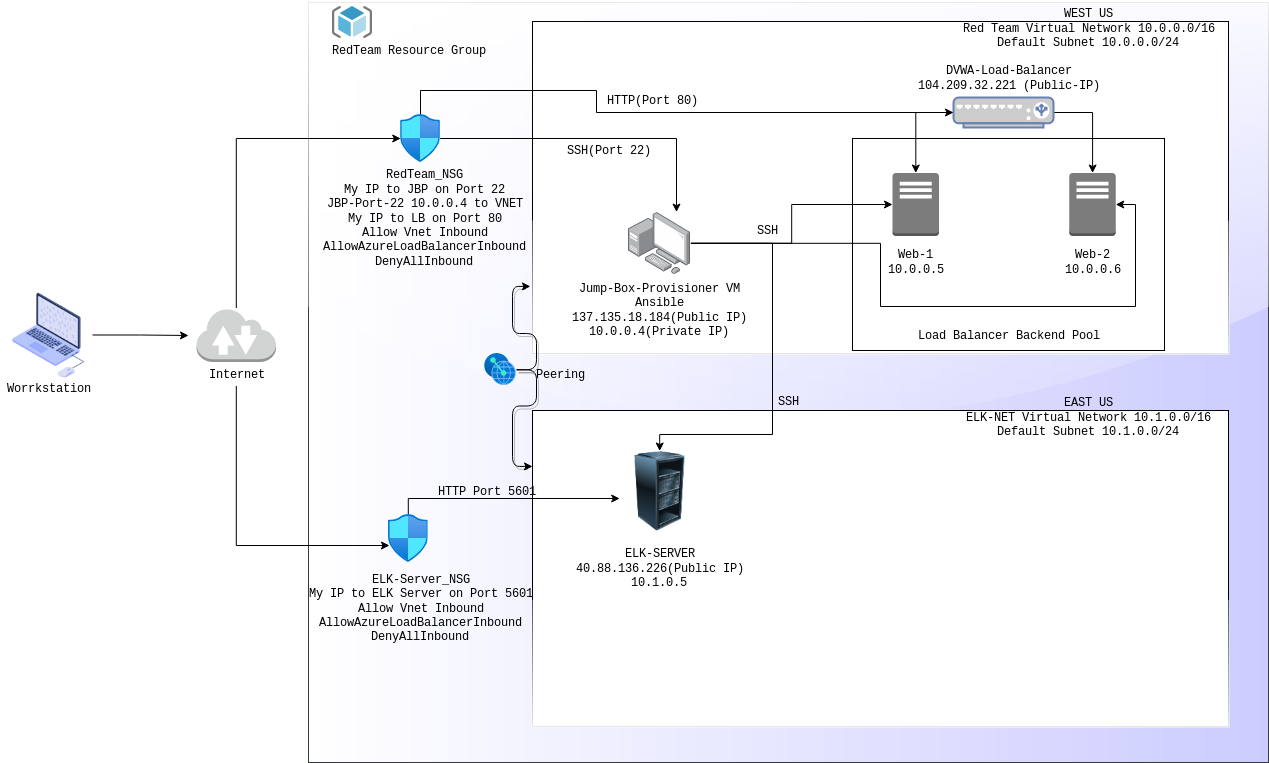

The diagram above was exported from draw.io. Its source (the exported page's mxGraphModel, read from the mxfile embedded in the PNG):
<mxGraphModel dx="1355" dy="753" grid="1" gridSize="8" guides="1" tooltips="1" connect="1" arrows="1" fold="1" page="1" pageScale="1" pageWidth="850" pageHeight="1100" math="0" shadow="0">
  <root>
    <mxCell id="oPpIwdH4j2fp8BegR-qf-0" />
    <mxCell id="oPpIwdH4j2fp8BegR-qf-1" parent="oPpIwdH4j2fp8BegR-qf-0" />
    <mxCell id="vaH1EsnpMooC_VpjGji_-18" value="" style="whiteSpace=wrap;html=1;rounded=0;glass=1;fontFamily=Courier New;strokeColor=#36393d;gradientDirection=east;gradientColor=#CCCCFF;" parent="oPpIwdH4j2fp8BegR-qf-1" vertex="1">
      <mxGeometry x="336" y="24" width="960" height="760" as="geometry" />
    </mxCell>
    <mxCell id="vaH1EsnpMooC_VpjGji_-33" value="" style="whiteSpace=wrap;html=1;glass=1;direction=west;fontFamily=Courier New;" parent="oPpIwdH4j2fp8BegR-qf-1" vertex="1">
      <mxGeometry x="560" y="432" width="696" height="316" as="geometry" />
    </mxCell>
    <mxCell id="vaH1EsnpMooC_VpjGji_-1" value="" style="whiteSpace=wrap;html=1;glass=1;sketch=0;direction=west;fontFamily=Courier New;" parent="oPpIwdH4j2fp8BegR-qf-1" vertex="1">
      <mxGeometry x="560" y="43" width="696" height="332" as="geometry" />
    </mxCell>
    <mxCell id="vaH1EsnpMooC_VpjGji_-45" value="" style="whiteSpace=wrap;html=1;fontFamily=Courier New;" parent="oPpIwdH4j2fp8BegR-qf-1" vertex="1">
      <mxGeometry x="880" y="160" width="312" height="212" as="geometry" />
    </mxCell>
    <mxCell id="vaH1EsnpMooC_VpjGji_-4" value="" style="aspect=fixed;html=1;points=[];align=center;image;fontSize=12;image=img/lib/mscae/ResourceGroup.svg;fontFamily=Courier New;" parent="oPpIwdH4j2fp8BegR-qf-1" vertex="1">
      <mxGeometry x="360" y="28" width="40" height="32" as="geometry" />
    </mxCell>
    <mxCell id="vaH1EsnpMooC_VpjGji_-32" style="edgeStyle=orthogonalEdgeStyle;rounded=0;orthogonalLoop=1;jettySize=auto;html=1;fontFamily=Courier New;" parent="oPpIwdH4j2fp8BegR-qf-1" source="vaH1EsnpMooC_VpjGji_-6" target="vaH1EsnpMooC_VpjGji_-25" edge="1">
      <mxGeometry relative="1" as="geometry">
        <Array as="points">
          <mxPoint x="704" y="160" />
        </Array>
      </mxGeometry>
    </mxCell>
    <mxCell id="vaH1EsnpMooC_VpjGji_-47" style="edgeStyle=orthogonalEdgeStyle;rounded=0;orthogonalLoop=1;jettySize=auto;html=1;fontFamily=Courier New;" parent="oPpIwdH4j2fp8BegR-qf-1" source="vaH1EsnpMooC_VpjGji_-6" target="vaH1EsnpMooC_VpjGji_-15" edge="1">
      <mxGeometry relative="1" as="geometry">
        <Array as="points">
          <mxPoint x="448" y="112" />
          <mxPoint x="624" y="112" />
          <mxPoint x="624" y="134" />
        </Array>
      </mxGeometry>
    </mxCell>
    <mxCell id="vaH1EsnpMooC_VpjGji_-6" value="" style="aspect=fixed;html=1;points=[];align=center;image;fontSize=12;image=img/lib/azure2/networking/Network_Security_Groups.svg;fontFamily=Courier New;" parent="oPpIwdH4j2fp8BegR-qf-1" vertex="1">
      <mxGeometry x="428.23" y="136" width="39.53" height="48" as="geometry" />
    </mxCell>
    <mxCell id="vaH1EsnpMooC_VpjGji_-67" value="" style="edgeStyle=orthogonalEdgeStyle;curved=0;rounded=1;sketch=0;orthogonalLoop=1;jettySize=auto;html=1;shadow=1;entryX=1.003;entryY=0.202;entryDx=0;entryDy=0;entryPerimeter=0;fontFamily=Courier New;" parent="oPpIwdH4j2fp8BegR-qf-1" source="vaH1EsnpMooC_VpjGji_-7" target="vaH1EsnpMooC_VpjGji_-1" edge="1">
      <mxGeometry relative="1" as="geometry" />
    </mxCell>
    <mxCell id="vaH1EsnpMooC_VpjGji_-68" value="" style="edgeStyle=orthogonalEdgeStyle;curved=0;rounded=1;sketch=0;orthogonalLoop=1;jettySize=auto;html=1;shadow=1;entryX=1;entryY=0.823;entryDx=0;entryDy=0;entryPerimeter=0;fontFamily=Courier New;" parent="oPpIwdH4j2fp8BegR-qf-1" source="vaH1EsnpMooC_VpjGji_-7" target="vaH1EsnpMooC_VpjGji_-33" edge="1">
      <mxGeometry relative="1" as="geometry" />
    </mxCell>
    <mxCell id="vaH1EsnpMooC_VpjGji_-7" value="" style="aspect=fixed;html=1;points=[];align=center;image;fontSize=12;image=img/lib/azure2/other/Peering_Service.svg;fontFamily=Courier New;" parent="oPpIwdH4j2fp8BegR-qf-1" vertex="1">
      <mxGeometry x="512" y="375" width="32" height="32.47" as="geometry" />
    </mxCell>
    <mxCell id="vaH1EsnpMooC_VpjGji_-30" style="edgeStyle=orthogonalEdgeStyle;rounded=0;orthogonalLoop=1;jettySize=auto;html=1;fontFamily=Courier New;" parent="oPpIwdH4j2fp8BegR-qf-1" source="vaH1EsnpMooC_VpjGji_-10" target="vaH1EsnpMooC_VpjGji_-6" edge="1">
      <mxGeometry relative="1" as="geometry">
        <mxPoint x="608" y="792" as="targetPoint" />
        <Array as="points">
          <mxPoint x="264" y="160" />
        </Array>
      </mxGeometry>
    </mxCell>
    <mxCell id="vaH1EsnpMooC_VpjGji_-10" value="" style="outlineConnect=0;dashed=0;verticalLabelPosition=bottom;verticalAlign=top;align=center;html=1;shape=mxgraph.aws3.internet_2;fillColor=#D2D3D3;gradientColor=none;fontFamily=Courier New;" parent="oPpIwdH4j2fp8BegR-qf-1" vertex="1">
      <mxGeometry x="224" y="329.5" width="79.5" height="54" as="geometry" />
    </mxCell>
    <mxCell id="vaH1EsnpMooC_VpjGji_-34" value="" style="edgeStyle=orthogonalEdgeStyle;rounded=0;orthogonalLoop=1;jettySize=auto;html=1;fontFamily=Courier New;" parent="oPpIwdH4j2fp8BegR-qf-1" source="vaH1EsnpMooC_VpjGji_-11" edge="1">
      <mxGeometry relative="1" as="geometry">
        <mxPoint x="216" y="357" as="targetPoint" />
      </mxGeometry>
    </mxCell>
    <mxCell id="vaH1EsnpMooC_VpjGji_-11" value="" style="shape=image;html=1;verticalAlign=top;verticalLabelPosition=bottom;labelBackgroundColor=#ffffff;imageAspect=0;aspect=fixed;image=https://cdn2.iconfinder.com/data/icons/whcompare-isometric-web-hosting-servers/50/laptop-with-code-128.png;direction=south;rotation=-90;fontFamily=Courier New;" parent="oPpIwdH4j2fp8BegR-qf-1" vertex="1">
      <mxGeometry x="32" y="312.5" width="88" height="88" as="geometry" />
    </mxCell>
    <mxCell id="vaH1EsnpMooC_VpjGji_-51" style="edgeStyle=orthogonalEdgeStyle;rounded=0;orthogonalLoop=1;jettySize=auto;html=1;fontFamily=Courier New;" parent="oPpIwdH4j2fp8BegR-qf-1" source="vaH1EsnpMooC_VpjGji_-14" target="vaH1EsnpMooC_VpjGji_-48" edge="1">
      <mxGeometry relative="1" as="geometry">
        <Array as="points">
          <mxPoint x="436" y="520" />
        </Array>
      </mxGeometry>
    </mxCell>
    <mxCell id="vaH1EsnpMooC_VpjGji_-14" value="" style="aspect=fixed;html=1;points=[];align=center;image;fontSize=12;image=img/lib/azure2/networking/Network_Security_Groups.svg;fontFamily=Courier New;" parent="oPpIwdH4j2fp8BegR-qf-1" vertex="1">
      <mxGeometry x="416" y="536" width="39.53" height="48" as="geometry" />
    </mxCell>
    <mxCell id="vaH1EsnpMooC_VpjGji_-39" style="edgeStyle=orthogonalEdgeStyle;rounded=0;orthogonalLoop=1;jettySize=auto;html=1;fontFamily=Courier New;" parent="oPpIwdH4j2fp8BegR-qf-1" source="vaH1EsnpMooC_VpjGji_-15" target="vaH1EsnpMooC_VpjGji_-37" edge="1">
      <mxGeometry relative="1" as="geometry" />
    </mxCell>
    <mxCell id="vaH1EsnpMooC_VpjGji_-40" style="edgeStyle=orthogonalEdgeStyle;rounded=0;orthogonalLoop=1;jettySize=auto;html=1;fontFamily=Courier New;" parent="oPpIwdH4j2fp8BegR-qf-1" source="vaH1EsnpMooC_VpjGji_-15" target="vaH1EsnpMooC_VpjGji_-38" edge="1">
      <mxGeometry relative="1" as="geometry" />
    </mxCell>
    <mxCell id="vaH1EsnpMooC_VpjGji_-15" value="" style="fontColor=#0066CC;verticalAlign=top;verticalLabelPosition=bottom;labelPosition=center;align=center;html=1;outlineConnect=0;fillColor=#CCCCCC;strokeColor=#6881B3;gradientColor=none;gradientDirection=north;strokeWidth=2;shape=mxgraph.networks.load_balancer;rotation=-90;direction=south;fontFamily=Courier New;" parent="oPpIwdH4j2fp8BegR-qf-1" vertex="1">
      <mxGeometry x="1016" y="84" width="30" height="100" as="geometry" />
    </mxCell>
    <mxCell id="vaH1EsnpMooC_VpjGji_-22" value="&lt;div&gt;RedTeam_NSG&lt;/div&gt;&lt;div&gt;My IP to JBP on Port 22&lt;br&gt;&lt;/div&gt;&lt;div&gt;JBP-Port-22 10.0.0.4 to VNET&lt;/div&gt;&lt;div&gt;My IP to LB on Port 80&lt;/div&gt;&lt;div&gt;Allow Vnet Inbound&lt;/div&gt;&lt;div&gt;AllowAzureLoadBalancerInbound&lt;/div&gt;&lt;div&gt;DenyAllInbound&lt;br&gt;&lt;/div&gt;" style="text;html=1;resizable=0;autosize=1;align=center;verticalAlign=middle;points=[];fillColor=none;strokeColor=none;rounded=0;fontFamily=Courier New;" parent="oPpIwdH4j2fp8BegR-qf-1" vertex="1">
      <mxGeometry x="344" y="184" width="216" height="112" as="geometry" />
    </mxCell>
    <mxCell id="vaH1EsnpMooC_VpjGji_-23" value="&lt;div&gt;ELK-Server_NSG&lt;/div&gt;My IP to ELK Server on Port 5601&lt;div&gt;Allow Vnet Inbound&lt;/div&gt;&lt;div&gt;AllowAzureLoadBalancerInbound&lt;/div&gt;&lt;div&gt;DenyAllInbound&lt;br&gt;&lt;/div&gt;" style="text;html=1;resizable=0;autosize=1;align=center;verticalAlign=middle;points=[];fillColor=none;strokeColor=none;rounded=0;fontFamily=Courier New;" parent="oPpIwdH4j2fp8BegR-qf-1" vertex="1">
      <mxGeometry x="328" y="590" width="240" height="80" as="geometry" />
    </mxCell>
    <mxCell id="vaH1EsnpMooC_VpjGji_-24" value="Peering" style="text;html=1;resizable=0;autosize=1;align=center;verticalAlign=middle;points=[];fillColor=none;strokeColor=none;rounded=0;fontFamily=Courier New;" parent="oPpIwdH4j2fp8BegR-qf-1" vertex="1">
      <mxGeometry x="556" y="383.5" width="64" height="24" as="geometry" />
    </mxCell>
    <mxCell id="vaH1EsnpMooC_VpjGji_-43" style="edgeStyle=orthogonalEdgeStyle;rounded=0;orthogonalLoop=1;jettySize=auto;html=1;fontFamily=Courier New;" parent="oPpIwdH4j2fp8BegR-qf-1" source="vaH1EsnpMooC_VpjGji_-25" target="vaH1EsnpMooC_VpjGji_-37" edge="1">
      <mxGeometry relative="1" as="geometry" />
    </mxCell>
    <mxCell id="vaH1EsnpMooC_VpjGji_-44" style="edgeStyle=orthogonalEdgeStyle;rounded=0;orthogonalLoop=1;jettySize=auto;html=1;entryX=1;entryY=0.5;entryDx=0;entryDy=0;entryPerimeter=0;fontFamily=Courier New;" parent="oPpIwdH4j2fp8BegR-qf-1" source="vaH1EsnpMooC_VpjGji_-25" target="vaH1EsnpMooC_VpjGji_-38" edge="1">
      <mxGeometry relative="1" as="geometry">
        <Array as="points">
          <mxPoint x="908" y="265" />
          <mxPoint x="908" y="328" />
          <mxPoint x="1163" y="328" />
          <mxPoint x="1163" y="226" />
        </Array>
      </mxGeometry>
    </mxCell>
    <mxCell id="vaH1EsnpMooC_VpjGji_-56" style="edgeStyle=orthogonalEdgeStyle;rounded=0;orthogonalLoop=1;jettySize=auto;html=1;strokeColor=#000000;entryX=0.5;entryY=0;entryDx=0;entryDy=0;fontFamily=Courier New;" parent="oPpIwdH4j2fp8BegR-qf-1" source="vaH1EsnpMooC_VpjGji_-25" target="vaH1EsnpMooC_VpjGji_-48" edge="1">
      <mxGeometry relative="1" as="geometry">
        <Array as="points">
          <mxPoint x="800" y="265" />
          <mxPoint x="800" y="456" />
          <mxPoint x="687" y="456" />
        </Array>
      </mxGeometry>
    </mxCell>
    <mxCell id="vaH1EsnpMooC_VpjGji_-25" value="" style="points=[];aspect=fixed;html=1;align=center;shadow=0;dashed=0;image;image=img/lib/allied_telesis/computer_and_terminals/Personal_Computer_with_Server.svg;fontFamily=Courier New;" parent="oPpIwdH4j2fp8BegR-qf-1" vertex="1">
      <mxGeometry x="656.0000000000001" y="233.60000000000002" width="62.400000000000006" height="62.400000000000006" as="geometry" />
    </mxCell>
    <mxCell id="vaH1EsnpMooC_VpjGji_-26" value="&lt;div&gt;Jump-Box-Provisioner VM&lt;/div&gt;&lt;div&gt;Ansible&lt;/div&gt;&lt;div&gt;&lt;div class=&quot;fxc-copyablelabel-temp-element&quot;&gt;137.135.18.184(Public IP)&lt;/div&gt;&lt;div class=&quot;fxc-copyablelabel-temp-element&quot;&gt;10.0.0.4(Private IP)&lt;br&gt;&lt;/div&gt;&lt;/div&gt;" style="text;html=1;resizable=0;autosize=1;align=center;verticalAlign=middle;points=[];fillColor=none;strokeColor=none;rounded=0;fontFamily=Courier New;" parent="oPpIwdH4j2fp8BegR-qf-1" vertex="1">
      <mxGeometry x="595.2" y="296" width="184" height="72" as="geometry" />
    </mxCell>
    <mxCell id="vaH1EsnpMooC_VpjGji_-50" style="edgeStyle=orthogonalEdgeStyle;rounded=0;orthogonalLoop=1;jettySize=auto;html=1;entryX=0.025;entryY=0.646;entryDx=0;entryDy=0;entryPerimeter=0;fontFamily=Courier New;" parent="oPpIwdH4j2fp8BegR-qf-1" source="vaH1EsnpMooC_VpjGji_-27" target="vaH1EsnpMooC_VpjGji_-14" edge="1">
      <mxGeometry relative="1" as="geometry">
        <Array as="points">
          <mxPoint x="264" y="567" />
        </Array>
      </mxGeometry>
    </mxCell>
    <mxCell id="vaH1EsnpMooC_VpjGji_-27" value="Internet" style="text;html=1;resizable=0;autosize=1;align=center;verticalAlign=middle;points=[];fillColor=none;strokeColor=none;rounded=0;glass=1;fontFamily=Courier New;" parent="oPpIwdH4j2fp8BegR-qf-1" vertex="1">
      <mxGeometry x="227.75" y="383.5" width="72" height="24" as="geometry" />
    </mxCell>
    <mxCell id="vaH1EsnpMooC_VpjGji_-36" value="&lt;div&gt;DVWA-Load-Balancer&lt;/div&gt;&lt;div&gt;&lt;div class=&quot;fxc-copyablelabel-temp-element&quot;&gt;104.209.32.221 (Public-IP)&lt;/div&gt;&lt;/div&gt;" style="text;html=1;resizable=0;autosize=1;align=center;verticalAlign=middle;points=[];fillColor=none;strokeColor=none;rounded=0;glass=1;fontFamily=Courier New;" parent="oPpIwdH4j2fp8BegR-qf-1" vertex="1">
      <mxGeometry x="940.41" y="80" width="192" height="40" as="geometry" />
    </mxCell>
    <mxCell id="vaH1EsnpMooC_VpjGji_-37" value="" style="outlineConnect=0;dashed=0;verticalLabelPosition=bottom;verticalAlign=top;align=center;html=1;shape=mxgraph.aws3.traditional_server;fillColor=#7D7C7C;gradientColor=none;rounded=0;glass=1;fontFamily=Courier New;" parent="oPpIwdH4j2fp8BegR-qf-1" vertex="1">
      <mxGeometry x="920" y="194.5" width="46.5" height="63" as="geometry" />
    </mxCell>
    <mxCell id="vaH1EsnpMooC_VpjGji_-38" value="" style="outlineConnect=0;dashed=0;verticalLabelPosition=bottom;verticalAlign=top;align=center;html=1;shape=mxgraph.aws3.traditional_server;fillColor=#7D7C7C;gradientColor=none;rounded=0;glass=1;fontFamily=Courier New;" parent="oPpIwdH4j2fp8BegR-qf-1" vertex="1">
      <mxGeometry x="1096.75" y="194.5" width="46.5" height="63" as="geometry" />
    </mxCell>
    <mxCell id="vaH1EsnpMooC_VpjGji_-41" value="&lt;div&gt;Web-1&lt;/div&gt;&lt;div&gt;10.0.0.5&lt;br&gt;&lt;/div&gt;" style="text;html=1;resizable=0;autosize=1;align=center;verticalAlign=middle;points=[];fillColor=none;strokeColor=none;rounded=0;glass=1;fontFamily=Courier New;" parent="oPpIwdH4j2fp8BegR-qf-1" vertex="1">
      <mxGeometry x="907.25" y="264" width="72" height="40" as="geometry" />
    </mxCell>
    <mxCell id="vaH1EsnpMooC_VpjGji_-42" value="&lt;div&gt;Web-2&lt;/div&gt;&lt;div&gt;10.0.0.6&lt;/div&gt;" style="text;html=1;resizable=0;autosize=1;align=center;verticalAlign=middle;points=[];fillColor=none;strokeColor=none;rounded=0;glass=1;fontFamily=Courier New;" parent="oPpIwdH4j2fp8BegR-qf-1" vertex="1">
      <mxGeometry x="1084" y="264" width="72" height="40" as="geometry" />
    </mxCell>
    <mxCell id="vaH1EsnpMooC_VpjGji_-46" value="Load Balancer Backend Pool" style="text;html=1;resizable=0;autosize=1;align=center;verticalAlign=middle;points=[];fillColor=none;strokeColor=none;rounded=0;glass=1;fontFamily=Courier New;" parent="oPpIwdH4j2fp8BegR-qf-1" vertex="1">
      <mxGeometry x="940.4100000000001" y="344.5" width="192" height="24" as="geometry" />
    </mxCell>
    <mxCell id="vaH1EsnpMooC_VpjGji_-48" value="" style="image;html=1;image=img/lib/clip_art/computers/Server_Rack_Partial_128x128.png;rounded=0;glass=1;fontFamily=Courier New;" parent="oPpIwdH4j2fp8BegR-qf-1" vertex="1">
      <mxGeometry x="647.2" y="472.5" width="80" height="80" as="geometry" />
    </mxCell>
    <mxCell id="vaH1EsnpMooC_VpjGji_-52" value="HTTP(Port 80)" style="text;html=1;resizable=0;autosize=1;align=center;verticalAlign=middle;points=[];fillColor=none;strokeColor=none;rounded=0;glass=1;fontFamily=Courier New;" parent="oPpIwdH4j2fp8BegR-qf-1" vertex="1">
      <mxGeometry x="628" y="110" width="104" height="24" as="geometry" />
    </mxCell>
    <mxCell id="vaH1EsnpMooC_VpjGji_-53" value="SSH(Port 22)" style="text;html=1;resizable=0;autosize=1;align=center;verticalAlign=middle;points=[];fillColor=none;strokeColor=none;rounded=0;glass=1;fontFamily=Courier New;" parent="oPpIwdH4j2fp8BegR-qf-1" vertex="1">
      <mxGeometry x="588" y="160" width="96" height="24" as="geometry" />
    </mxCell>
    <mxCell id="vaH1EsnpMooC_VpjGji_-54" value="SSH" style="text;html=1;resizable=0;autosize=1;align=center;verticalAlign=middle;points=[];fillColor=none;strokeColor=none;rounded=0;glass=1;fontFamily=Courier New;" parent="oPpIwdH4j2fp8BegR-qf-1" vertex="1">
      <mxGeometry x="779.2" y="240" width="32" height="24" as="geometry" />
    </mxCell>
    <mxCell id="vaH1EsnpMooC_VpjGji_-57" value="&lt;div&gt;ELK-SERVER&lt;/div&gt;&lt;div&gt;&lt;div class=&quot;fxc-copyablelabel-temp-element&quot;&gt;40.88.136.226(Public IP)&lt;br&gt;&lt;/div&gt;&lt;/div&gt;&lt;div&gt;10.1.0.5&lt;br&gt;&lt;/div&gt;" style="text;html=1;resizable=0;autosize=1;align=center;verticalAlign=middle;points=[];fillColor=none;strokeColor=none;rounded=0;glass=1;fontFamily=Courier New;" parent="oPpIwdH4j2fp8BegR-qf-1" vertex="1">
      <mxGeometry x="595.2" y="562" width="184" height="56" as="geometry" />
    </mxCell>
    <mxCell id="vaH1EsnpMooC_VpjGji_-60" value="RedTeam Resource Group" style="text;html=1;resizable=0;autosize=1;align=center;verticalAlign=middle;points=[];fillColor=none;strokeColor=none;rounded=0;sketch=0;fontFamily=Courier New;" parent="oPpIwdH4j2fp8BegR-qf-1" vertex="1">
      <mxGeometry x="351.77" y="60" width="168" height="24" as="geometry" />
    </mxCell>
    <mxCell id="vaH1EsnpMooC_VpjGji_-61" value="SSH" style="text;html=1;resizable=0;autosize=1;align=center;verticalAlign=middle;points=[];fillColor=none;strokeColor=none;rounded=0;glass=1;sketch=0;fontFamily=Courier New;" parent="oPpIwdH4j2fp8BegR-qf-1" vertex="1">
      <mxGeometry x="800" y="411" width="32" height="24" as="geometry" />
    </mxCell>
    <mxCell id="vaH1EsnpMooC_VpjGji_-62" value="HTTP Port 5601" style="text;html=1;resizable=0;autosize=1;align=center;verticalAlign=middle;points=[];fillColor=none;strokeColor=none;rounded=0;glass=1;sketch=0;fontFamily=Courier New;" parent="oPpIwdH4j2fp8BegR-qf-1" vertex="1">
      <mxGeometry x="458" y="500.5" width="112" height="24" as="geometry" />
    </mxCell>
    <mxCell id="vaH1EsnpMooC_VpjGji_-63" value="Worrkstation" style="text;html=1;resizable=0;autosize=1;align=center;verticalAlign=middle;points=[];fillColor=none;strokeColor=none;rounded=0;glass=1;sketch=0;fontFamily=Courier New;" parent="oPpIwdH4j2fp8BegR-qf-1" vertex="1">
      <mxGeometry x="28" y="398.24" width="96" height="24" as="geometry" />
    </mxCell>
    <mxCell id="vaH1EsnpMooC_VpjGji_-64" value="&lt;div&gt;EAST US&lt;br&gt;&lt;/div&gt;&lt;div&gt;ELK-NET Virtual Network 10.1.0.0/16&lt;/div&gt;&lt;div&gt;Default Subnet 10.1.0.0/24&lt;br&gt;&lt;/div&gt;" style="text;html=1;resizable=0;autosize=1;align=center;verticalAlign=middle;points=[];fillColor=none;strokeColor=none;rounded=0;glass=1;sketch=0;fontFamily=Courier New;" parent="oPpIwdH4j2fp8BegR-qf-1" vertex="1">
      <mxGeometry x="988" y="411" width="256" height="56" as="geometry" />
    </mxCell>
    <mxCell id="vaH1EsnpMooC_VpjGji_-66" value="&lt;div&gt;WEST US&lt;br&gt;&lt;/div&gt;&lt;div&gt;Red Team Virtual Network 10.0.0.0/16&lt;/div&gt;&lt;div&gt;Default Subnet 10.0.0.0/24&lt;br&gt;&lt;/div&gt;" style="text;html=1;resizable=0;autosize=1;align=center;verticalAlign=middle;points=[];fillColor=none;strokeColor=none;rounded=0;glass=1;sketch=0;fontFamily=Courier New;" parent="oPpIwdH4j2fp8BegR-qf-1" vertex="1">
      <mxGeometry x="984" y="22" width="264" height="56" as="geometry" />
    </mxCell>
  </root>
</mxGraphModel>